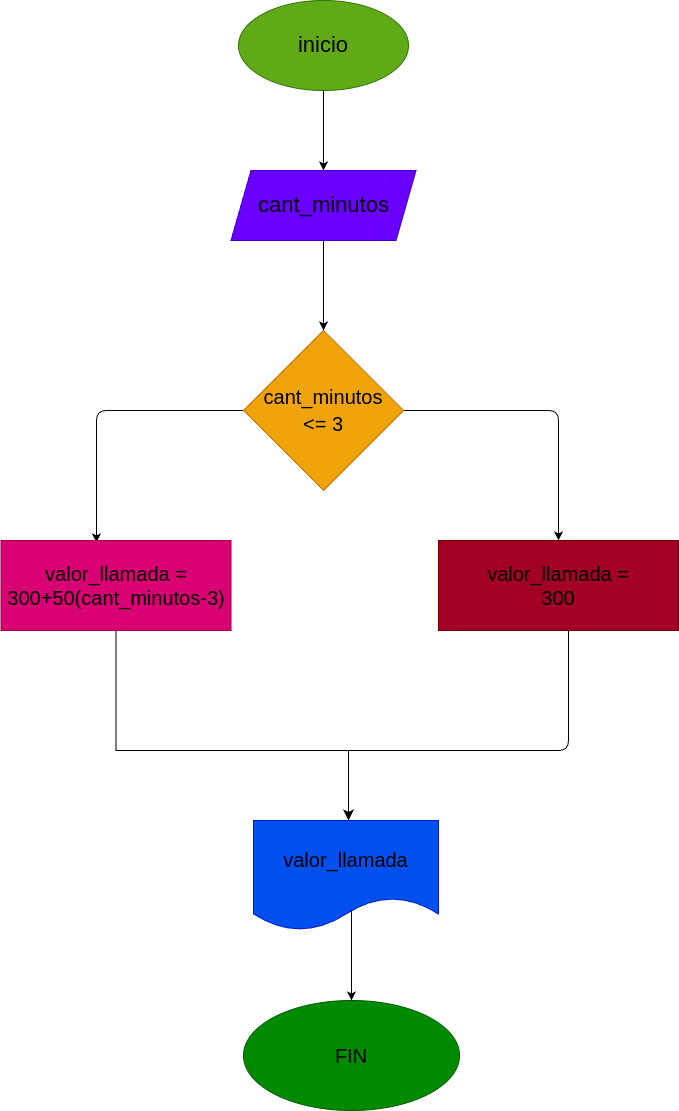

The diagram above was exported from draw.io. Its source (the exported page's mxGraphModel, read from the mxfile embedded in the PNG):
<mxGraphModel dx="572" dy="457" grid="1" gridSize="10" guides="1" tooltips="1" connect="1" arrows="1" fold="1" page="1" pageScale="1" pageWidth="827" pageHeight="1169" math="0" shadow="0">
  <root>
    <mxCell id="0" />
    <mxCell id="1" parent="0" />
    <mxCell id="11" style="edgeStyle=none;html=1;fontSize=20;" edge="1" parent="1" source="2" target="3">
      <mxGeometry relative="1" as="geometry" />
    </mxCell>
    <mxCell id="2" value="&lt;font color=&quot;#000000&quot; style=&quot;font-size: 22px;&quot;&gt;inicio&lt;/font&gt;" style="ellipse;whiteSpace=wrap;html=1;fillColor=#60a917;fontColor=#ffffff;strokeColor=#2D7600;" vertex="1" parent="1">
      <mxGeometry x="310" y="10" width="170" height="90" as="geometry" />
    </mxCell>
    <mxCell id="12" style="edgeStyle=none;html=1;fontSize=20;" edge="1" parent="1" source="3" target="4">
      <mxGeometry relative="1" as="geometry" />
    </mxCell>
    <mxCell id="3" value="&lt;font color=&quot;#000000&quot;&gt;cant_minutos&lt;/font&gt;" style="shape=parallelogram;perimeter=parallelogramPerimeter;whiteSpace=wrap;html=1;fixedSize=1;fontSize=22;fillColor=#6a00ff;fontColor=#ffffff;strokeColor=#3700CC;" vertex="1" parent="1">
      <mxGeometry x="302.5" y="180" width="185" height="70" as="geometry" />
    </mxCell>
    <mxCell id="13" style="edgeStyle=none;html=1;entryX=0.415;entryY=0.022;entryDx=0;entryDy=0;entryPerimeter=0;fontSize=20;" edge="1" parent="1" source="4" target="7">
      <mxGeometry relative="1" as="geometry">
        <Array as="points">
          <mxPoint x="168" y="420" />
        </Array>
      </mxGeometry>
    </mxCell>
    <mxCell id="14" style="edgeStyle=none;html=1;entryX=0.5;entryY=0;entryDx=0;entryDy=0;fontSize=20;" edge="1" parent="1" source="4" target="8">
      <mxGeometry relative="1" as="geometry">
        <Array as="points">
          <mxPoint x="630" y="420" />
        </Array>
      </mxGeometry>
    </mxCell>
    <mxCell id="4" value="&lt;font color=&quot;#000000&quot; style=&quot;font-size: 20px;&quot;&gt;cant_minutos&lt;br&gt;&amp;lt;= 3&lt;/font&gt;" style="rhombus;whiteSpace=wrap;html=1;fontSize=22;fillColor=#f0a30a;fontColor=#000000;strokeColor=#BD7000;" vertex="1" parent="1">
      <mxGeometry x="315" y="340" width="160" height="160" as="geometry" />
    </mxCell>
    <mxCell id="7" value="&lt;font color=&quot;#000000&quot;&gt;valor_llamada = &lt;br&gt;300+50(cant_minutos-3)&lt;/font&gt;" style="rounded=0;whiteSpace=wrap;html=1;fontSize=20;fillColor=#d80073;fontColor=#ffffff;strokeColor=#A50040;" vertex="1" parent="1">
      <mxGeometry x="72.5" y="550" width="230" height="90" as="geometry" />
    </mxCell>
    <mxCell id="8" value="&lt;font color=&quot;#000000&quot;&gt;valor_llamada =&lt;br&gt;300&lt;/font&gt;" style="rounded=0;whiteSpace=wrap;html=1;fontSize=20;fillColor=#a20025;fontColor=#ffffff;strokeColor=#6F0000;" vertex="1" parent="1">
      <mxGeometry x="510" y="550" width="240" height="90" as="geometry" />
    </mxCell>
    <mxCell id="9" value="&lt;font color=&quot;#000000&quot;&gt;valor_llamada&lt;/font&gt;" style="shape=document;whiteSpace=wrap;html=1;boundedLbl=1;fontSize=20;fillColor=#0050ef;fontColor=#ffffff;strokeColor=#001DBC;" vertex="1" parent="1">
      <mxGeometry x="325" y="830" width="185" height="110" as="geometry" />
    </mxCell>
    <mxCell id="10" value="&lt;font color=&quot;#030303&quot;&gt;FIN&lt;/font&gt;" style="ellipse;whiteSpace=wrap;html=1;fontSize=20;fillColor=#008a00;fontColor=#ffffff;strokeColor=#005700;" vertex="1" parent="1">
      <mxGeometry x="315" y="1010" width="216" height="110" as="geometry" />
    </mxCell>
    <mxCell id="18" value="" style="edgeStyle=orthogonalEdgeStyle;endArrow=classic;html=1;rounded=0;endSize=8;startSize=8;fontSize=20;exitX=0.5;exitY=1;exitDx=0;exitDy=0;elbow=vertical;" edge="1" parent="1" source="7">
      <mxGeometry width="50" height="50" relative="1" as="geometry">
        <mxPoint x="285" y="720" as="sourcePoint" />
        <mxPoint x="420" y="830" as="targetPoint" />
        <Array as="points">
          <mxPoint x="188" y="760" />
          <mxPoint x="420" y="760" />
        </Array>
      </mxGeometry>
    </mxCell>
    <mxCell id="19" value="" style="endArrow=none;html=1;fontSize=20;elbow=vertical;" edge="1" parent="1">
      <mxGeometry width="50" height="50" relative="1" as="geometry">
        <mxPoint x="420" y="760" as="sourcePoint" />
        <mxPoint x="640" y="640" as="targetPoint" />
        <Array as="points">
          <mxPoint x="530" y="760" />
          <mxPoint x="640" y="760" />
        </Array>
      </mxGeometry>
    </mxCell>
    <mxCell id="20" value="" style="endArrow=classic;html=1;fontSize=20;elbow=vertical;entryX=0.5;entryY=0;entryDx=0;entryDy=0;exitX=0.53;exitY=0.818;exitDx=0;exitDy=0;exitPerimeter=0;" edge="1" parent="1" source="9" target="10">
      <mxGeometry width="50" height="50" relative="1" as="geometry">
        <mxPoint x="380" y="930" as="sourcePoint" />
        <mxPoint x="430" y="880" as="targetPoint" />
      </mxGeometry>
    </mxCell>
  </root>
</mxGraphModel>